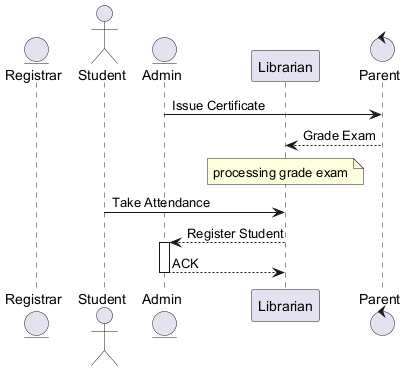

The diagram above was rendered by PlantUML. Its source (embedded in the PNG):
@startuml
skinparam backgroundColor #FFFFFF
skinparam classBackgroundColor #F1F8E9
skinparam classBorderColor #33691E
entity "Registrar" as R
actor "Student" as S
entity "Admin" as A
participant "Librarian" as L
control "Parent" as P
A -> P : Issue Certificate
P --> L : Grade Exam
note over L : processing grade exam
S -> L : Take Attendance
L --> A : Register Student
activate A
A --> L : ACK
deactivate A
@enduml